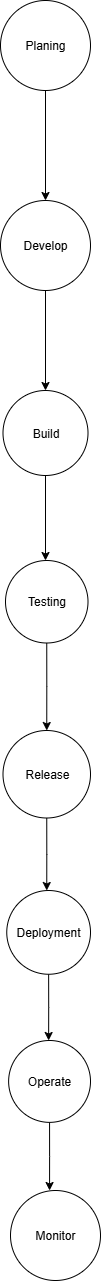

The diagram above was exported from draw.io. Its source (the exported page's mxGraphModel, read from the mxfile embedded in the PNG):
<mxGraphModel dx="1042" dy="562" grid="1" gridSize="10" guides="1" tooltips="1" connect="1" arrows="1" fold="1" page="1" pageScale="1" pageWidth="827" pageHeight="1169" math="0" shadow="0">
  <root>
    <mxCell id="0" />
    <mxCell id="1" parent="0" />
    <mxCell id="vWIarUqDk5_KrnOICDkV-6" style="edgeStyle=orthogonalEdgeStyle;rounded=0;orthogonalLoop=1;jettySize=auto;html=1;entryX=0.5;entryY=0;entryDx=0;entryDy=0;" edge="1" parent="1" source="vWIarUqDk5_KrnOICDkV-1" target="vWIarUqDk5_KrnOICDkV-2">
      <mxGeometry relative="1" as="geometry" />
    </mxCell>
    <mxCell id="vWIarUqDk5_KrnOICDkV-1" value="Planing" style="ellipse;whiteSpace=wrap;html=1;aspect=fixed;" vertex="1" parent="1">
      <mxGeometry x="360" y="80" width="90" height="90" as="geometry" />
    </mxCell>
    <mxCell id="vWIarUqDk5_KrnOICDkV-11" style="edgeStyle=orthogonalEdgeStyle;rounded=0;orthogonalLoop=1;jettySize=auto;html=1;" edge="1" parent="1" source="vWIarUqDk5_KrnOICDkV-2">
      <mxGeometry relative="1" as="geometry">
        <mxPoint x="405" y="470" as="targetPoint" />
      </mxGeometry>
    </mxCell>
    <mxCell id="vWIarUqDk5_KrnOICDkV-2" value="Develop" style="ellipse;whiteSpace=wrap;html=1;aspect=fixed;" vertex="1" parent="1">
      <mxGeometry x="360" y="280" width="90" height="90" as="geometry" />
    </mxCell>
    <mxCell id="vWIarUqDk5_KrnOICDkV-13" style="edgeStyle=orthogonalEdgeStyle;rounded=0;orthogonalLoop=1;jettySize=auto;html=1;" edge="1" parent="1" source="vWIarUqDk5_KrnOICDkV-10">
      <mxGeometry relative="1" as="geometry">
        <mxPoint x="405" y="640" as="targetPoint" />
      </mxGeometry>
    </mxCell>
    <mxCell id="vWIarUqDk5_KrnOICDkV-10" value="Build" style="ellipse;whiteSpace=wrap;html=1;aspect=fixed;" vertex="1" parent="1">
      <mxGeometry x="362.5" y="470" width="85" height="85" as="geometry" />
    </mxCell>
    <mxCell id="vWIarUqDk5_KrnOICDkV-16" style="edgeStyle=orthogonalEdgeStyle;rounded=0;orthogonalLoop=1;jettySize=auto;html=1;" edge="1" parent="1" source="vWIarUqDk5_KrnOICDkV-12">
      <mxGeometry relative="1" as="geometry">
        <mxPoint x="406.25" y="810" as="targetPoint" />
      </mxGeometry>
    </mxCell>
    <mxCell id="vWIarUqDk5_KrnOICDkV-12" value="Testing" style="ellipse;whiteSpace=wrap;html=1;aspect=fixed;" vertex="1" parent="1">
      <mxGeometry x="365" y="640" width="82.5" height="82.5" as="geometry" />
    </mxCell>
    <mxCell id="vWIarUqDk5_KrnOICDkV-18" style="edgeStyle=orthogonalEdgeStyle;rounded=0;orthogonalLoop=1;jettySize=auto;html=1;" edge="1" parent="1" source="vWIarUqDk5_KrnOICDkV-14">
      <mxGeometry relative="1" as="geometry">
        <mxPoint x="406.25" y="970" as="targetPoint" />
      </mxGeometry>
    </mxCell>
    <mxCell id="vWIarUqDk5_KrnOICDkV-14" value="Release" style="ellipse;whiteSpace=wrap;html=1;aspect=fixed;" vertex="1" parent="1">
      <mxGeometry x="362.5" y="810" width="87.5" height="87.5" as="geometry" />
    </mxCell>
    <mxCell id="vWIarUqDk5_KrnOICDkV-20" style="edgeStyle=orthogonalEdgeStyle;rounded=0;orthogonalLoop=1;jettySize=auto;html=1;" edge="1" parent="1" source="vWIarUqDk5_KrnOICDkV-17">
      <mxGeometry relative="1" as="geometry">
        <mxPoint x="408.125" y="1120" as="targetPoint" />
      </mxGeometry>
    </mxCell>
    <mxCell id="vWIarUqDk5_KrnOICDkV-17" value="Deployment" style="ellipse;whiteSpace=wrap;html=1;aspect=fixed;" vertex="1" parent="1">
      <mxGeometry x="366.25" y="970" width="83.75" height="83.75" as="geometry" />
    </mxCell>
    <mxCell id="vWIarUqDk5_KrnOICDkV-22" style="edgeStyle=orthogonalEdgeStyle;rounded=0;orthogonalLoop=1;jettySize=auto;html=1;" edge="1" parent="1" source="vWIarUqDk5_KrnOICDkV-19">
      <mxGeometry relative="1" as="geometry">
        <mxPoint x="409.06500000000005" y="1270" as="targetPoint" />
      </mxGeometry>
    </mxCell>
    <mxCell id="vWIarUqDk5_KrnOICDkV-19" value="Operate" style="ellipse;whiteSpace=wrap;html=1;aspect=fixed;" vertex="1" parent="1">
      <mxGeometry x="368.13" y="1120" width="81.87" height="81.87" as="geometry" />
    </mxCell>
    <mxCell id="vWIarUqDk5_KrnOICDkV-21" value="Monitor" style="ellipse;whiteSpace=wrap;html=1;aspect=fixed;" vertex="1" parent="1">
      <mxGeometry x="370" y="1270" width="90" height="90" as="geometry" />
    </mxCell>
  </root>
</mxGraphModel>